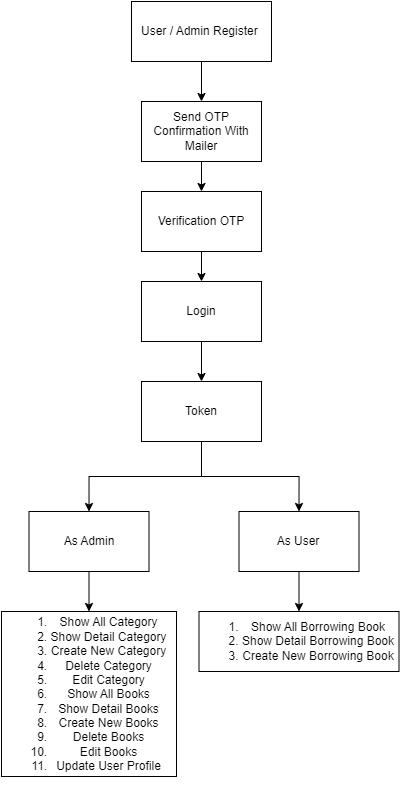

The diagram above was exported from draw.io. Its source (the exported page's mxGraphModel, read from the mxfile embedded in the PNG):
<mxGraphModel dx="1222" dy="725" grid="1" gridSize="10" guides="1" tooltips="1" connect="1" arrows="1" fold="1" page="1" pageScale="1" pageWidth="827" pageHeight="1169" math="0" shadow="0">
  <root>
    <mxCell id="0" />
    <mxCell id="1" parent="0" />
    <mxCell id="J3WpnVmXJqSluoquPD6b-3" value="" style="edgeStyle=orthogonalEdgeStyle;rounded=0;orthogonalLoop=1;jettySize=auto;html=1;" edge="1" parent="1" source="J3WpnVmXJqSluoquPD6b-1" target="J3WpnVmXJqSluoquPD6b-2">
      <mxGeometry relative="1" as="geometry" />
    </mxCell>
    <mxCell id="J3WpnVmXJqSluoquPD6b-1" value="User / Admin Register&amp;nbsp;" style="rounded=0;whiteSpace=wrap;html=1;" vertex="1" parent="1">
      <mxGeometry x="360" y="10" width="140" height="60" as="geometry" />
    </mxCell>
    <mxCell id="J3WpnVmXJqSluoquPD6b-5" value="" style="edgeStyle=orthogonalEdgeStyle;rounded=0;orthogonalLoop=1;jettySize=auto;html=1;" edge="1" parent="1" source="J3WpnVmXJqSluoquPD6b-2" target="J3WpnVmXJqSluoquPD6b-4">
      <mxGeometry relative="1" as="geometry" />
    </mxCell>
    <mxCell id="J3WpnVmXJqSluoquPD6b-2" value="Send OTP Confirmation With Mailer" style="rounded=0;whiteSpace=wrap;html=1;" vertex="1" parent="1">
      <mxGeometry x="370" y="110" width="120" height="60" as="geometry" />
    </mxCell>
    <mxCell id="J3WpnVmXJqSluoquPD6b-7" style="edgeStyle=orthogonalEdgeStyle;rounded=0;orthogonalLoop=1;jettySize=auto;html=1;" edge="1" parent="1" source="J3WpnVmXJqSluoquPD6b-4" target="J3WpnVmXJqSluoquPD6b-6">
      <mxGeometry relative="1" as="geometry" />
    </mxCell>
    <mxCell id="J3WpnVmXJqSluoquPD6b-4" value="Verification OTP" style="rounded=0;whiteSpace=wrap;html=1;" vertex="1" parent="1">
      <mxGeometry x="370" y="200" width="120" height="60" as="geometry" />
    </mxCell>
    <mxCell id="J3WpnVmXJqSluoquPD6b-23" value="" style="edgeStyle=orthogonalEdgeStyle;rounded=0;orthogonalLoop=1;jettySize=auto;html=1;" edge="1" parent="1" source="J3WpnVmXJqSluoquPD6b-6" target="J3WpnVmXJqSluoquPD6b-18">
      <mxGeometry relative="1" as="geometry" />
    </mxCell>
    <mxCell id="J3WpnVmXJqSluoquPD6b-6" value="Login" style="rounded=0;whiteSpace=wrap;html=1;" vertex="1" parent="1">
      <mxGeometry x="370" y="290" width="120" height="60" as="geometry" />
    </mxCell>
    <mxCell id="J3WpnVmXJqSluoquPD6b-17" value="" style="edgeStyle=orthogonalEdgeStyle;rounded=0;orthogonalLoop=1;jettySize=auto;html=1;" edge="1" parent="1" source="J3WpnVmXJqSluoquPD6b-8" target="J3WpnVmXJqSluoquPD6b-16">
      <mxGeometry relative="1" as="geometry" />
    </mxCell>
    <mxCell id="J3WpnVmXJqSluoquPD6b-8" value="As Admin" style="rounded=0;whiteSpace=wrap;html=1;" vertex="1" parent="1">
      <mxGeometry x="257.5" y="520" width="120" height="60" as="geometry" />
    </mxCell>
    <mxCell id="J3WpnVmXJqSluoquPD6b-20" value="" style="edgeStyle=orthogonalEdgeStyle;rounded=0;orthogonalLoop=1;jettySize=auto;html=1;" edge="1" parent="1" source="J3WpnVmXJqSluoquPD6b-9" target="J3WpnVmXJqSluoquPD6b-12">
      <mxGeometry relative="1" as="geometry" />
    </mxCell>
    <mxCell id="J3WpnVmXJqSluoquPD6b-9" value="As User" style="rounded=0;whiteSpace=wrap;html=1;" vertex="1" parent="1">
      <mxGeometry x="467.5" y="520" width="120" height="60" as="geometry" />
    </mxCell>
    <mxCell id="J3WpnVmXJqSluoquPD6b-12" value="&lt;ol&gt;&lt;li&gt;Show All Borrowing Book&lt;/li&gt;&lt;li&gt;Show Detail Borrowing Book&lt;/li&gt;&lt;li&gt;Create New Borrowing Book&lt;/li&gt;&lt;/ol&gt;" style="rounded=0;whiteSpace=wrap;html=1;" vertex="1" parent="1">
      <mxGeometry x="427.5" y="620" width="200" height="60" as="geometry" />
    </mxCell>
    <mxCell id="J3WpnVmXJqSluoquPD6b-16" value="&lt;ol&gt;&lt;li&gt;Show All Category&lt;/li&gt;&lt;li&gt;Show Detail Category&lt;/li&gt;&lt;li&gt;Create New Category&lt;/li&gt;&lt;li&gt;Delete Category&lt;/li&gt;&lt;li&gt;Edit Category&lt;/li&gt;&lt;li&gt;Show All Books&lt;/li&gt;&lt;li&gt;Show Detail Books&lt;/li&gt;&lt;li&gt;Create New Books&lt;/li&gt;&lt;li&gt;Delete Books&lt;/li&gt;&lt;li&gt;Edit Books&lt;/li&gt;&lt;li&gt;Update User Profile&lt;/li&gt;&lt;/ol&gt;" style="rounded=0;whiteSpace=wrap;html=1;" vertex="1" parent="1">
      <mxGeometry x="230" y="620" width="175" height="165" as="geometry" />
    </mxCell>
    <mxCell id="J3WpnVmXJqSluoquPD6b-21" style="edgeStyle=orthogonalEdgeStyle;rounded=0;orthogonalLoop=1;jettySize=auto;html=1;entryX=0.5;entryY=0;entryDx=0;entryDy=0;" edge="1" parent="1" source="J3WpnVmXJqSluoquPD6b-18" target="J3WpnVmXJqSluoquPD6b-8">
      <mxGeometry relative="1" as="geometry" />
    </mxCell>
    <mxCell id="J3WpnVmXJqSluoquPD6b-22" style="edgeStyle=orthogonalEdgeStyle;rounded=0;orthogonalLoop=1;jettySize=auto;html=1;entryX=0.5;entryY=0;entryDx=0;entryDy=0;" edge="1" parent="1" source="J3WpnVmXJqSluoquPD6b-18" target="J3WpnVmXJqSluoquPD6b-9">
      <mxGeometry relative="1" as="geometry" />
    </mxCell>
    <mxCell id="J3WpnVmXJqSluoquPD6b-18" value="Token" style="rounded=0;whiteSpace=wrap;html=1;" vertex="1" parent="1">
      <mxGeometry x="370" y="390" width="120" height="60" as="geometry" />
    </mxCell>
  </root>
</mxGraphModel>